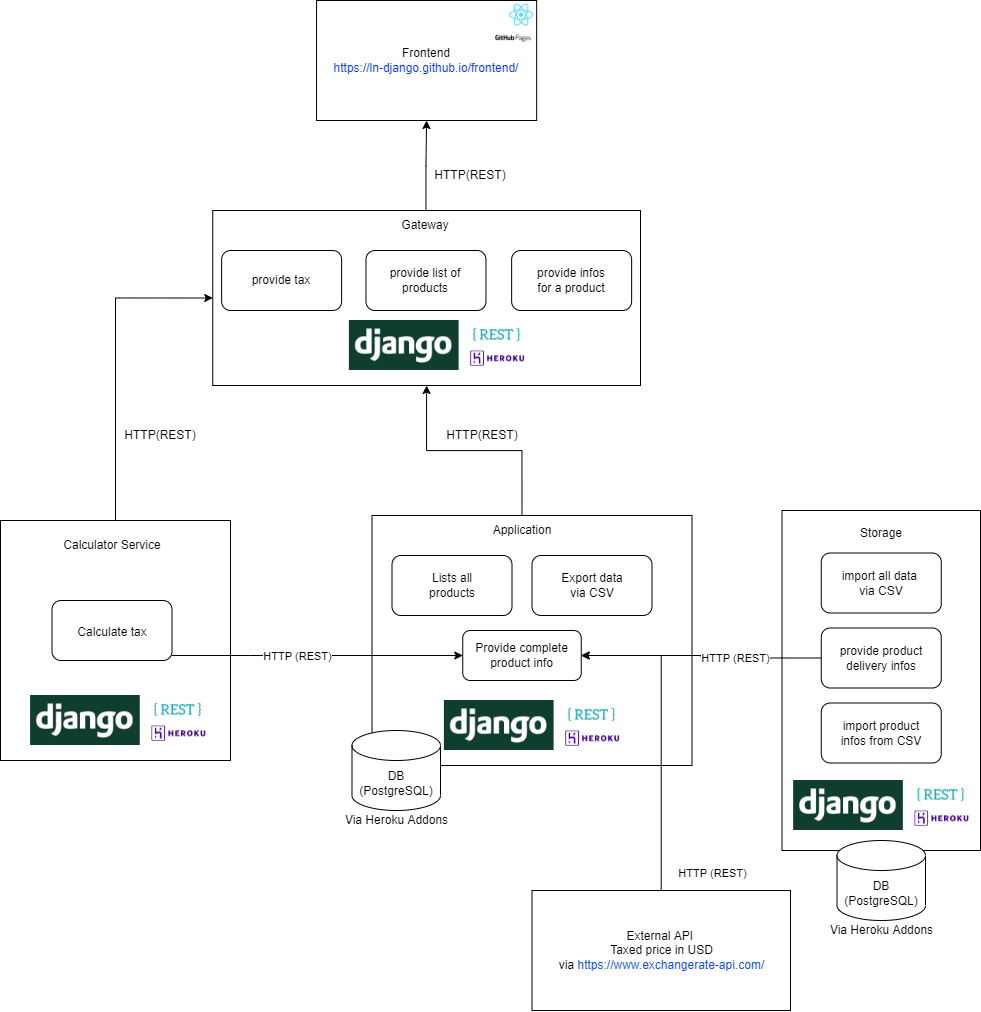

The diagram above was exported from draw.io. Its source (the exported page's mxGraphModel, read from the mxfile embedded in the PNG):
<mxGraphModel dx="1981" dy="1231" grid="1" gridSize="10" guides="1" tooltips="1" connect="1" arrows="1" fold="1" page="1" pageScale="1" pageWidth="827" pageHeight="1169" math="0" shadow="0">
  <root>
    <mxCell id="0" />
    <mxCell id="1" parent="0" />
    <mxCell id="IRwvCucXsnxWrvT3syiZ-15" style="edgeStyle=orthogonalEdgeStyle;rounded=0;orthogonalLoop=1;jettySize=auto;html=1;exitX=0.5;exitY=0;exitDx=0;exitDy=0;entryX=0;entryY=0.5;entryDx=0;entryDy=0;" parent="1" source="IRwvCucXsnxWrvT3syiZ-1" target="IRwvCucXsnxWrvT3syiZ-3" edge="1">
      <mxGeometry relative="1" as="geometry" />
    </mxCell>
    <mxCell id="IRwvCucXsnxWrvT3syiZ-1" value="" style="rounded=0;whiteSpace=wrap;html=1;" parent="1" vertex="1">
      <mxGeometry x="-580" y="610" width="230" height="240" as="geometry" />
    </mxCell>
    <mxCell id="IRwvCucXsnxWrvT3syiZ-2" value="" style="rounded=0;whiteSpace=wrap;html=1;" parent="1" vertex="1">
      <mxGeometry x="-208.5" y="605" width="320" height="250" as="geometry" />
    </mxCell>
    <mxCell id="IRwvCucXsnxWrvT3syiZ-3" value="" style="rounded=0;whiteSpace=wrap;html=1;" parent="1" vertex="1">
      <mxGeometry x="-367.75" y="300" width="427.75" height="175" as="geometry" />
    </mxCell>
    <mxCell id="hFwsWf9Q-JU2X_m1NivT-26" style="edgeStyle=orthogonalEdgeStyle;rounded=0;orthogonalLoop=1;jettySize=auto;html=1;fontColor=#0031F5;" edge="1" parent="1" source="IRwvCucXsnxWrvT3syiZ-4" target="hFwsWf9Q-JU2X_m1NivT-22">
      <mxGeometry relative="1" as="geometry" />
    </mxCell>
    <mxCell id="IRwvCucXsnxWrvT3syiZ-4" value="Gateway" style="text;html=1;strokeColor=none;fillColor=none;align=center;verticalAlign=middle;whiteSpace=wrap;rounded=0;" parent="1" vertex="1">
      <mxGeometry x="-184.53" y="300" width="60" height="30" as="geometry" />
    </mxCell>
    <mxCell id="fvztMl5F62-9j-KJPd0q-29" style="edgeStyle=orthogonalEdgeStyle;rounded=0;orthogonalLoop=1;jettySize=auto;html=1;exitX=0.5;exitY=0;exitDx=0;exitDy=0;" parent="1" source="IRwvCucXsnxWrvT3syiZ-5" target="IRwvCucXsnxWrvT3syiZ-3" edge="1">
      <mxGeometry relative="1" as="geometry" />
    </mxCell>
    <mxCell id="IRwvCucXsnxWrvT3syiZ-5" value="Application" style="text;html=1;strokeColor=none;fillColor=none;align=center;verticalAlign=middle;whiteSpace=wrap;rounded=0;" parent="1" vertex="1">
      <mxGeometry x="-88.5" y="605" width="60" height="30" as="geometry" />
    </mxCell>
    <mxCell id="IRwvCucXsnxWrvT3syiZ-8" value="Calculator Service" style="text;html=1;strokeColor=none;fillColor=none;align=center;verticalAlign=middle;whiteSpace=wrap;rounded=0;" parent="1" vertex="1">
      <mxGeometry x="-538.5" y="620" width="140" height="30" as="geometry" />
    </mxCell>
    <mxCell id="ljKFiFXshdRn9gn9TAMT-4" style="edgeStyle=orthogonalEdgeStyle;rounded=0;orthogonalLoop=1;jettySize=auto;html=1;entryX=0;entryY=0.5;entryDx=0;entryDy=0;" parent="1" source="IRwvCucXsnxWrvT3syiZ-9" target="ljKFiFXshdRn9gn9TAMT-1" edge="1">
      <mxGeometry relative="1" as="geometry">
        <Array as="points">
          <mxPoint x="-330" y="745" />
          <mxPoint x="-330" y="745" />
        </Array>
      </mxGeometry>
    </mxCell>
    <mxCell id="ljKFiFXshdRn9gn9TAMT-7" value="HTTP (REST)" style="edgeLabel;html=1;align=center;verticalAlign=middle;resizable=0;points=[];" parent="ljKFiFXshdRn9gn9TAMT-4" vertex="1" connectable="0">
      <mxGeometry x="-0.144" y="4" relative="1" as="geometry">
        <mxPoint y="4" as="offset" />
      </mxGeometry>
    </mxCell>
    <mxCell id="IRwvCucXsnxWrvT3syiZ-9" value="" style="rounded=1;whiteSpace=wrap;html=1;" parent="1" vertex="1">
      <mxGeometry x="-528.5" y="690" width="120" height="60" as="geometry" />
    </mxCell>
    <mxCell id="IRwvCucXsnxWrvT3syiZ-10" value="Calculate tax&lt;br&gt;&lt;pre&gt;&lt;br&gt;&lt;/pre&gt;" style="text;html=1;strokeColor=none;fillColor=none;align=center;verticalAlign=middle;whiteSpace=wrap;rounded=0;" parent="1" vertex="1">
      <mxGeometry x="-508.5" y="740" width="80" as="geometry" />
    </mxCell>
    <mxCell id="IRwvCucXsnxWrvT3syiZ-11" value="HTTP(REST)" style="text;html=1;strokeColor=none;fillColor=none;align=center;verticalAlign=middle;whiteSpace=wrap;rounded=0;" parent="1" vertex="1">
      <mxGeometry x="-450" y="510" width="60" height="30" as="geometry" />
    </mxCell>
    <mxCell id="IRwvCucXsnxWrvT3syiZ-13" value="" style="shape=image;verticalLabelPosition=bottom;labelBackgroundColor=#ffffff;verticalAlign=top;aspect=fixed;imageAspect=0;image=https://www.djangoproject.com/m/img/logos/django-logo-negative.png;" parent="1" vertex="1">
      <mxGeometry x="-549.9200000000001" y="785" width="109.71" height="50" as="geometry" />
    </mxCell>
    <mxCell id="fvztMl5F62-9j-KJPd0q-1" value="HTTP(REST)" style="text;html=1;strokeColor=none;fillColor=none;align=center;verticalAlign=middle;whiteSpace=wrap;rounded=0;" parent="1" vertex="1">
      <mxGeometry x="-128.5" y="510" width="60" height="30" as="geometry" />
    </mxCell>
    <mxCell id="fvztMl5F62-9j-KJPd0q-2" value="" style="rounded=1;whiteSpace=wrap;html=1;" parent="1" vertex="1">
      <mxGeometry x="-188.5" y="645" width="120" height="60" as="geometry" />
    </mxCell>
    <mxCell id="fvztMl5F62-9j-KJPd0q-3" value="Lists all products" style="text;html=1;strokeColor=none;fillColor=none;align=center;verticalAlign=middle;whiteSpace=wrap;rounded=0;" parent="1" vertex="1">
      <mxGeometry x="-168.5" y="660" width="80" height="30" as="geometry" />
    </mxCell>
    <mxCell id="fvztMl5F62-9j-KJPd0q-4" value="" style="rounded=1;whiteSpace=wrap;html=1;" parent="1" vertex="1">
      <mxGeometry x="-48.5" y="645" width="120" height="60" as="geometry" />
    </mxCell>
    <mxCell id="fvztMl5F62-9j-KJPd0q-6" value="Export data via CSV" style="text;html=1;strokeColor=none;fillColor=none;align=center;verticalAlign=middle;whiteSpace=wrap;rounded=0;" parent="1" vertex="1">
      <mxGeometry x="-28.5" y="660" width="80" height="30" as="geometry" />
    </mxCell>
    <mxCell id="fvztMl5F62-9j-KJPd0q-8" value="" style="rounded=0;whiteSpace=wrap;html=1;" parent="1" vertex="1">
      <mxGeometry x="201.5" y="600" width="198.5" height="340" as="geometry" />
    </mxCell>
    <mxCell id="fvztMl5F62-9j-KJPd0q-9" value="Storage" style="text;html=1;strokeColor=none;fillColor=none;align=center;verticalAlign=middle;whiteSpace=wrap;rounded=0;" parent="1" vertex="1">
      <mxGeometry x="270.75" y="607.5" width="60" height="30" as="geometry" />
    </mxCell>
    <mxCell id="fvztMl5F62-9j-KJPd0q-10" value="" style="rounded=1;whiteSpace=wrap;html=1;" parent="1" vertex="1">
      <mxGeometry x="240.75" y="717.5" width="120" height="60" as="geometry" />
    </mxCell>
    <mxCell id="ljKFiFXshdRn9gn9TAMT-6" style="edgeStyle=orthogonalEdgeStyle;rounded=0;orthogonalLoop=1;jettySize=auto;html=1;entryX=1;entryY=0.5;entryDx=0;entryDy=0;exitX=0;exitY=0.5;exitDx=0;exitDy=0;" parent="1" target="ljKFiFXshdRn9gn9TAMT-1" edge="1" source="fvztMl5F62-9j-KJPd0q-10">
      <mxGeometry relative="1" as="geometry">
        <mxPoint x="220" y="745" as="sourcePoint" />
      </mxGeometry>
    </mxCell>
    <mxCell id="ljKFiFXshdRn9gn9TAMT-8" value="HTTP (REST)" style="edgeLabel;html=1;align=center;verticalAlign=middle;resizable=0;points=[];" parent="ljKFiFXshdRn9gn9TAMT-6" vertex="1" connectable="0">
      <mxGeometry x="-0.2422" relative="1" as="geometry">
        <mxPoint x="6" as="offset" />
      </mxGeometry>
    </mxCell>
    <mxCell id="hFwsWf9Q-JU2X_m1NivT-6" value="HTTP (REST)" style="edgeLabel;html=1;align=center;verticalAlign=middle;resizable=0;points=[];" vertex="1" connectable="0" parent="ljKFiFXshdRn9gn9TAMT-6">
      <mxGeometry x="-0.2422" relative="1" as="geometry">
        <mxPoint x="-17" y="215" as="offset" />
      </mxGeometry>
    </mxCell>
    <mxCell id="fvztMl5F62-9j-KJPd0q-11" value="provide product delivery infos" style="text;html=1;strokeColor=none;fillColor=none;align=center;verticalAlign=middle;whiteSpace=wrap;rounded=0;" parent="1" vertex="1">
      <mxGeometry x="250.75" y="732.5" width="100" height="30" as="geometry" />
    </mxCell>
    <mxCell id="fvztMl5F62-9j-KJPd0q-12" value="" style="rounded=1;whiteSpace=wrap;html=1;" parent="1" vertex="1">
      <mxGeometry x="240.75" y="642.5" width="120" height="60" as="geometry" />
    </mxCell>
    <mxCell id="fvztMl5F62-9j-KJPd0q-13" value="import all data &lt;br&gt;via CSV" style="text;html=1;strokeColor=none;fillColor=none;align=center;verticalAlign=middle;whiteSpace=wrap;rounded=0;" parent="1" vertex="1">
      <mxGeometry x="250.75" y="657.5" width="100" height="30" as="geometry" />
    </mxCell>
    <mxCell id="fvztMl5F62-9j-KJPd0q-19" value="" style="rounded=1;whiteSpace=wrap;html=1;" parent="1" vertex="1">
      <mxGeometry x="240.75" y="792.5" width="120" height="60" as="geometry" />
    </mxCell>
    <mxCell id="fvztMl5F62-9j-KJPd0q-23" value="" style="rounded=1;whiteSpace=wrap;html=1;" parent="1" vertex="1">
      <mxGeometry x="-358.87" y="340" width="120" height="60" as="geometry" />
    </mxCell>
    <mxCell id="fvztMl5F62-9j-KJPd0q-24" value="provide tax" style="text;html=1;strokeColor=none;fillColor=none;align=center;verticalAlign=middle;whiteSpace=wrap;rounded=0;" parent="1" vertex="1">
      <mxGeometry x="-338.87" y="355" width="80" height="30" as="geometry" />
    </mxCell>
    <mxCell id="fvztMl5F62-9j-KJPd0q-31" value="" style="rounded=1;whiteSpace=wrap;html=1;" parent="1" vertex="1">
      <mxGeometry x="-214.52999999999997" y="340" width="120" height="60" as="geometry" />
    </mxCell>
    <mxCell id="fvztMl5F62-9j-KJPd0q-32" value="provide list of products" style="text;html=1;strokeColor=none;fillColor=none;align=center;verticalAlign=middle;whiteSpace=wrap;rounded=0;" parent="1" vertex="1">
      <mxGeometry x="-194.53" y="355" width="80" height="30" as="geometry" />
    </mxCell>
    <mxCell id="fvztMl5F62-9j-KJPd0q-33" value="" style="rounded=1;whiteSpace=wrap;html=1;" parent="1" vertex="1">
      <mxGeometry x="-68.86999999999998" y="340" width="120" height="60" as="geometry" />
    </mxCell>
    <mxCell id="fvztMl5F62-9j-KJPd0q-34" value="provide infos for a product" style="text;html=1;strokeColor=none;fillColor=none;align=center;verticalAlign=middle;whiteSpace=wrap;rounded=0;" parent="1" vertex="1">
      <mxGeometry x="-48.870000000000005" y="355" width="80" height="30" as="geometry" />
    </mxCell>
    <mxCell id="fvztMl5F62-9j-KJPd0q-35" value="import product infos from CSV" style="text;html=1;strokeColor=none;fillColor=none;align=center;verticalAlign=middle;whiteSpace=wrap;rounded=0;" parent="1" vertex="1">
      <mxGeometry x="256.5" y="807.5" width="88.5" height="30" as="geometry" />
    </mxCell>
    <mxCell id="ljKFiFXshdRn9gn9TAMT-1" value="Provide complete product info" style="rounded=1;whiteSpace=wrap;html=1;" parent="1" vertex="1">
      <mxGeometry x="-117.75" y="720" width="118.5" height="50" as="geometry" />
    </mxCell>
    <mxCell id="MfbY5LqC7H-574I_sFLh-1" value="DB (PostgreSQL)" style="shape=cylinder3;whiteSpace=wrap;html=1;boundedLbl=1;backgroundOutline=1;size=15;" parent="1" vertex="1">
      <mxGeometry x="-228.5" y="820" width="88.5" height="80" as="geometry" />
    </mxCell>
    <mxCell id="MfbY5LqC7H-574I_sFLh-2" value="Via Heroku Addons" style="text;html=1;align=center;verticalAlign=middle;resizable=0;points=[];autosize=1;strokeColor=none;fillColor=none;" parent="1" vertex="1">
      <mxGeometry x="-244.25" y="900" width="120" height="20" as="geometry" />
    </mxCell>
    <mxCell id="hFwsWf9Q-JU2X_m1NivT-1" value="Via Heroku Addons" style="text;html=1;align=center;verticalAlign=middle;resizable=0;points=[];autosize=1;strokeColor=none;fillColor=none;" vertex="1" parent="1">
      <mxGeometry x="240.75" y="1010" width="120" height="20" as="geometry" />
    </mxCell>
    <mxCell id="hFwsWf9Q-JU2X_m1NivT-2" value="DB (PostgreSQL)" style="shape=cylinder3;whiteSpace=wrap;html=1;boundedLbl=1;backgroundOutline=1;size=15;" vertex="1" parent="1">
      <mxGeometry x="256.5" y="930" width="88.5" height="80" as="geometry" />
    </mxCell>
    <mxCell id="hFwsWf9Q-JU2X_m1NivT-5" style="edgeStyle=orthogonalEdgeStyle;rounded=0;orthogonalLoop=1;jettySize=auto;html=1;entryX=1;entryY=0.5;entryDx=0;entryDy=0;fontColor=#1249FF;" edge="1" parent="1" source="hFwsWf9Q-JU2X_m1NivT-4" target="ljKFiFXshdRn9gn9TAMT-1">
      <mxGeometry relative="1" as="geometry" />
    </mxCell>
    <mxCell id="hFwsWf9Q-JU2X_m1NivT-4" value="External API&amp;nbsp;&lt;br&gt;Taxed price in USD&lt;br&gt;via &lt;font color=&quot;#1249ff&quot;&gt;https://www.exchangerate-api.com/&lt;/font&gt;" style="rounded=0;whiteSpace=wrap;html=1;" vertex="1" parent="1">
      <mxGeometry x="-48.5" y="980" width="258.5" height="120" as="geometry" />
    </mxCell>
    <mxCell id="hFwsWf9Q-JU2X_m1NivT-7" value="" style="shape=image;verticalLabelPosition=bottom;labelBackgroundColor=default;verticalAlign=top;aspect=fixed;imageAspect=0;image=https://www.ictshore.com/wp-content/uploads/2018/08/sfw0002-01-REST_Architecture.png;" vertex="1" parent="1">
      <mxGeometry x="-428.5" y="789.38" width="52" height="20" as="geometry" />
    </mxCell>
    <mxCell id="hFwsWf9Q-JU2X_m1NivT-10" value="" style="shape=image;verticalLabelPosition=bottom;labelBackgroundColor=default;verticalAlign=top;aspect=fixed;imageAspect=0;image=https://upload.wikimedia.org/wikipedia/commons/thumb/e/ec/Heroku_logo.svg/2560px-Heroku_logo.svg.png;" vertex="1" parent="1">
      <mxGeometry x="-428.5" y="815.63" width="53.8" height="15" as="geometry" />
    </mxCell>
    <mxCell id="hFwsWf9Q-JU2X_m1NivT-12" value="" style="shape=image;verticalLabelPosition=bottom;labelBackgroundColor=#ffffff;verticalAlign=top;aspect=fixed;imageAspect=0;image=https://www.djangoproject.com/m/img/logos/django-logo-negative.png;" vertex="1" parent="1">
      <mxGeometry x="-136.11000000000007" y="790" width="109.71" height="50" as="geometry" />
    </mxCell>
    <mxCell id="hFwsWf9Q-JU2X_m1NivT-13" value="" style="shape=image;verticalLabelPosition=bottom;labelBackgroundColor=default;verticalAlign=top;aspect=fixed;imageAspect=0;image=https://www.ictshore.com/wp-content/uploads/2018/08/sfw0002-01-REST_Architecture.png;" vertex="1" parent="1">
      <mxGeometry x="-14.689999999999998" y="794.38" width="52" height="20" as="geometry" />
    </mxCell>
    <mxCell id="hFwsWf9Q-JU2X_m1NivT-14" value="" style="shape=image;verticalLabelPosition=bottom;labelBackgroundColor=default;verticalAlign=top;aspect=fixed;imageAspect=0;image=https://upload.wikimedia.org/wikipedia/commons/thumb/e/ec/Heroku_logo.svg/2560px-Heroku_logo.svg.png;" vertex="1" parent="1">
      <mxGeometry x="-14.689999999999998" y="820.63" width="53.8" height="15" as="geometry" />
    </mxCell>
    <mxCell id="hFwsWf9Q-JU2X_m1NivT-15" value="" style="shape=image;verticalLabelPosition=bottom;labelBackgroundColor=#ffffff;verticalAlign=top;aspect=fixed;imageAspect=0;image=https://www.djangoproject.com/m/img/logos/django-logo-negative.png;" vertex="1" parent="1">
      <mxGeometry x="213.14" y="870" width="109.71" height="50" as="geometry" />
    </mxCell>
    <mxCell id="hFwsWf9Q-JU2X_m1NivT-16" value="" style="shape=image;verticalLabelPosition=bottom;labelBackgroundColor=default;verticalAlign=top;aspect=fixed;imageAspect=0;image=https://www.ictshore.com/wp-content/uploads/2018/08/sfw0002-01-REST_Architecture.png;" vertex="1" parent="1">
      <mxGeometry x="334.56000000000006" y="874.38" width="52" height="20" as="geometry" />
    </mxCell>
    <mxCell id="hFwsWf9Q-JU2X_m1NivT-17" value="" style="shape=image;verticalLabelPosition=bottom;labelBackgroundColor=default;verticalAlign=top;aspect=fixed;imageAspect=0;image=https://upload.wikimedia.org/wikipedia/commons/thumb/e/ec/Heroku_logo.svg/2560px-Heroku_logo.svg.png;" vertex="1" parent="1">
      <mxGeometry x="334.56000000000006" y="900.63" width="53.8" height="15" as="geometry" />
    </mxCell>
    <mxCell id="hFwsWf9Q-JU2X_m1NivT-19" value="" style="shape=image;verticalLabelPosition=bottom;labelBackgroundColor=#ffffff;verticalAlign=top;aspect=fixed;imageAspect=0;image=https://www.djangoproject.com/m/img/logos/django-logo-negative.png;" vertex="1" parent="1">
      <mxGeometry x="-231.11000000000007" y="410" width="109.71" height="50" as="geometry" />
    </mxCell>
    <mxCell id="hFwsWf9Q-JU2X_m1NivT-20" value="" style="shape=image;verticalLabelPosition=bottom;labelBackgroundColor=default;verticalAlign=top;aspect=fixed;imageAspect=0;image=https://www.ictshore.com/wp-content/uploads/2018/08/sfw0002-01-REST_Architecture.png;" vertex="1" parent="1">
      <mxGeometry x="-109.69" y="414.38" width="52" height="20" as="geometry" />
    </mxCell>
    <mxCell id="hFwsWf9Q-JU2X_m1NivT-21" value="" style="shape=image;verticalLabelPosition=bottom;labelBackgroundColor=default;verticalAlign=top;aspect=fixed;imageAspect=0;image=https://upload.wikimedia.org/wikipedia/commons/thumb/e/ec/Heroku_logo.svg/2560px-Heroku_logo.svg.png;" vertex="1" parent="1">
      <mxGeometry x="-109.69" y="440.63" width="53.8" height="15" as="geometry" />
    </mxCell>
    <mxCell id="hFwsWf9Q-JU2X_m1NivT-22" value="&lt;font color=&quot;#000105&quot;&gt;Frontend&lt;/font&gt;&lt;br&gt;&lt;font color=&quot;#0031f5&quot;&gt;https://ln-django.github.io/frontend/&lt;/font&gt;" style="rounded=0;whiteSpace=wrap;html=1;fontColor=#1249FF;" vertex="1" parent="1">
      <mxGeometry x="-263.92" y="90" width="220.1" height="120" as="geometry" />
    </mxCell>
    <mxCell id="hFwsWf9Q-JU2X_m1NivT-24" value="" style="shape=image;verticalLabelPosition=bottom;labelBackgroundColor=default;verticalAlign=top;aspect=fixed;imageAspect=0;image=https://upload.wikimedia.org/wikipedia/commons/thumb/a/a7/React-icon.svg/1280px-React-icon.svg.png;" vertex="1" parent="1">
      <mxGeometry x="-79.79" y="90" width="41.74" height="29.54" as="geometry" />
    </mxCell>
    <mxCell id="hFwsWf9Q-JU2X_m1NivT-25" value="" style="shape=image;verticalLabelPosition=bottom;labelBackgroundColor=default;verticalAlign=top;aspect=fixed;imageAspect=0;image=https://miro.medium.com/max/720/1*osyaA6QwQra6llfoFYAOkw.png;" vertex="1" parent="1">
      <mxGeometry x="-107.59" y="110" width="81.19" height="37" as="geometry" />
    </mxCell>
    <mxCell id="hFwsWf9Q-JU2X_m1NivT-27" value="HTTP(REST)" style="text;html=1;strokeColor=none;fillColor=none;align=center;verticalAlign=middle;whiteSpace=wrap;rounded=0;" vertex="1" parent="1">
      <mxGeometry x="-140" y="250" width="60" height="30" as="geometry" />
    </mxCell>
  </root>
</mxGraphModel>